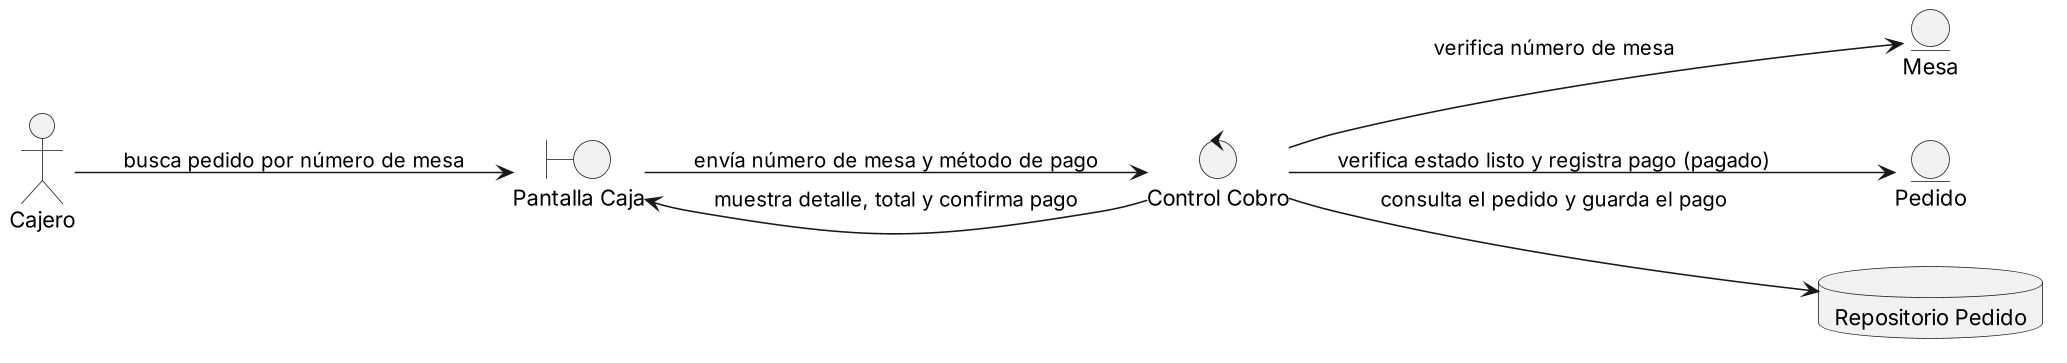

The diagram above was rendered by PlantUML. Its source (embedded in the PNG):
@startuml
skinparamlocked dpi 150
left to right direction
actor "Cajero" as Cajero
boundary "Pantalla Caja" as UI
control "Control Cobro" as Ctrl
entity "Mesa" as Mesa
entity "Pedido" as Ped
database "Repositorio Pedido" as Repo
Cajero --> UI : busca pedido por número de mesa
UI --> Ctrl : envía número de mesa y método de pago
Ctrl --> Mesa : verifica número de mesa
Ctrl --> Ped : verifica estado listo y registra pago (pagado)
Ctrl --> Repo : consulta el pedido y guarda el pago
Ctrl --> UI : muestra detalle, total y confirma pago
@enduml